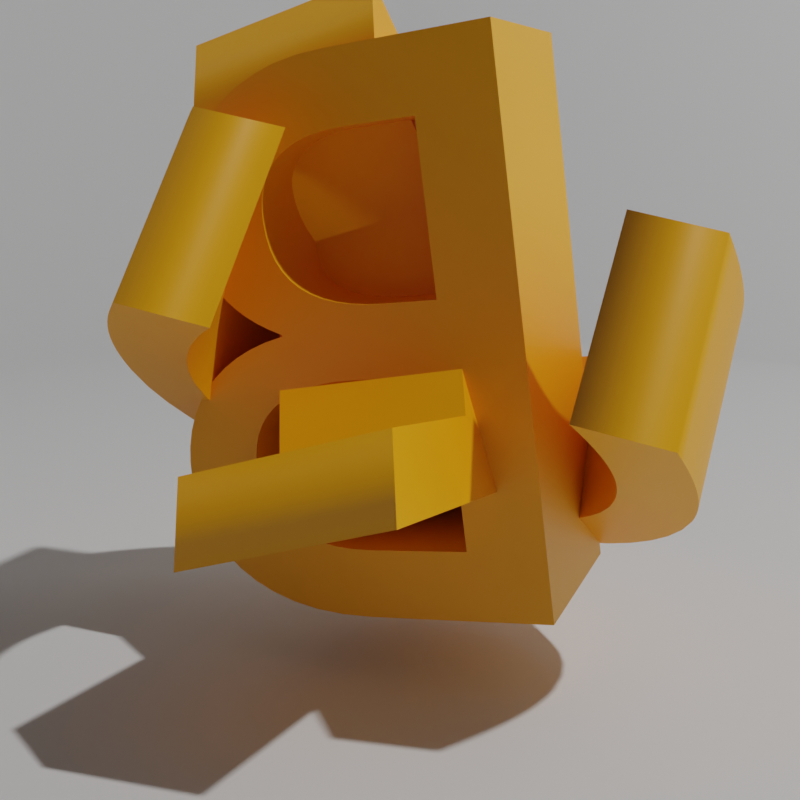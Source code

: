 # Source: abcdegerador.blend  (saved by Blender 2.83.21; exported with 4.5.12 LTS)
import bpy
from mathutils import Matrix  # noqa: F401  (used for matrix-valued properties, if any)

bpy.ops.wm.read_factory_settings(use_empty=True)
scene = bpy.context.scene
scene.name = 'Scene'

# ---- collections
col_collection = bpy.data.collections.new('Collection'); scene.collection.children.link(col_collection)

# ---- materials (node trees are filled in below, after node groups)
mat_material = bpy.data.materials.new('Material')
mat_material.alpha_threshold = 0.0
mat_material.line_color = (0.0, 0.0, 0.0, 1.0)
mat_letra_material = bpy.data.materials.new('letra material')

# ---- material node trees
mat_material.use_nodes = True; mat_material.node_tree.nodes.clear()
_N = mat_material.node_tree.nodes; _L = mat_material.node_tree.links
n0 = _N.new('ShaderNodeOutputMaterial'); n0.name = 'Material Output'; n0.location = (300, 300)
n1 = _N.new('ShaderNodeBsdfPrincipled'); n1.name = 'Principled BSDF'; n1.location = (10, 300)
n1.distribution = 'GGX'
n1.subsurface_method = 'BURLEY'
n1.inputs[2].default_value = 0.4
n1.inputs[3].default_value = 1.45
n1.inputs[27].default_value = (0.0, 0.0, 0.0, 1.0)
n1.inputs[28].default_value = 1.0
_L.new(n1.outputs[0], n0.inputs[0])
n0.is_active_output = True
mat_letra_material.use_nodes = True; mat_letra_material.node_tree.nodes.clear()
_N = mat_letra_material.node_tree.nodes; _L = mat_letra_material.node_tree.links
n0 = _N.new('ShaderNodeBsdfPrincipled'); n0.name = 'Principled BSDF'; n0.location = (10, 300)
n0.distribution = 'GGX'
n0.subsurface_method = 'BURLEY'
n0.inputs[0].default_value = (1.0, 0.4027, 0.0, 1.0)
n0.inputs[3].default_value = 1.45
n0.inputs[27].default_value = (0.0, 0.0, 0.0, 1.0)
n0.inputs[28].default_value = 1.0
n1 = _N.new('ShaderNodeOutputMaterial'); n1.name = 'Material Output'; n1.location = (300, 300)
_L.new(n0.outputs[0], n1.inputs[0])
n1.is_active_output = True

# ---- world
world_world = bpy.data.worlds.new('World'); scene.world = world_world
world_world.use_nodes = True; world_world.node_tree.nodes.clear()
_N = world_world.node_tree.nodes; _L = world_world.node_tree.links
n0 = _N.new('ShaderNodeOutputWorld'); n0.name = 'World Output'; n0.location = (300, 300)
n1 = _N.new('ShaderNodeBackground'); n1.name = 'Background'; n1.location = (10, 300)
n1.inputs[0].default_value = (0.05088, 0.05088, 0.05088, 1.0)
_L.new(n1.outputs[0], n0.inputs[0])
n0.is_active_output = True
world_world.color = (0.05088, 0.05088, 0.05088)
world_world.use_sun_shadow = False
world_world.sun_shadow_jitter_overblur = 0.0

# ---- cameras
cam_camera = bpy.data.cameras.new('Camera')
cam_camera.clip_end = 100.0
cam_camera.ortho_scale = 7.314

# ---- lights
light_light = bpy.data.lights.new('Light', 'POINT')
light_light.transmission_factor = 0.0
light_light.energy = 1000.0
light_light.shadow_soft_size = 0.1
light_light.shadow_maximum_resolution = 0.006
light_light.use_absolute_resolution = True

# ---- meshes
me_cube = bpy.data.meshes.new('Cube')
me_cube.from_pydata([(1.0, 1.0, 1.0), (1.0, 1.0, -1.0), (1.0, -1.0, -1.0), (-1.0, 1.0, 1.0), (-1.0, 1.0, -1.0), (-1.0, -1.0, 1.0), (-1.0, -1.0, -1.0)], [], [(6, 4, 3, 5), (4, 6, 2, 1), (4, 1, 0, 3)])
me_cube.polygons.foreach_set('use_smooth', [True] * 3)
_uv = me_cube.uv_layers.new(name='UVMap')
_uv.uv.foreach_set('vector', [0.375, 0.0, 0.375, 0.25, 0.625, 0.25, 0.625, 0.0, 0.125, 0.5, 0.125, 0.75, 0.375, 0.75, 0.375, 0.5, 0.375, 0.25, 0.375, 0.5, 0.625, 0.5, 0.625, 0.25])
me_cube.materials.append(mat_material)
me_cube.use_remesh_preserve_volume = False
me_cube.use_remesh_preserve_attributes = False
me_cube.use_mirror_vertex_groups = False
me_cube.update()

# ---- curves / text
txt_texto = bpy.data.curves.new('Texto', 'FONT')
txt_texto.dimensions = '2D'
txt_texto.body = 'A'
txt_texto.materials.append(mat_letra_material)
txt_texto.use_path_clamp = True
txt_texto.extrude = 0.12
txt_texto.align_x = 'CENTER'
txt_texto.align_y = 'CENTER'
txt_texto_001 = bpy.data.curves.new('Texto.001', 'FONT')
txt_texto_001.dimensions = '2D'
txt_texto_001.body = 'B'
txt_texto_001.materials.append(mat_letra_material)
txt_texto_001.use_path_clamp = True
txt_texto_001.extrude = 0.12
txt_texto_001.align_x = 'CENTER'
txt_texto_001.align_y = 'CENTER'
txt_texto_002 = bpy.data.curves.new('Texto.002', 'FONT')
txt_texto_002.dimensions = '2D'
txt_texto_002.body = 'C'
txt_texto_002.materials.append(mat_letra_material)
txt_texto_002.use_path_clamp = True
txt_texto_002.extrude = 0.12
txt_texto_002.align_x = 'CENTER'
txt_texto_002.align_y = 'CENTER'

# ---- objects
ob_cube = bpy.data.objects.new('Cube', me_cube)
ob_light = bpy.data.objects.new('Light', light_light)
ob_camera = bpy.data.objects.new('Camera', cam_camera)
ob_a = bpy.data.objects.new('A', txt_texto)
ob_b = bpy.data.objects.new('B', txt_texto_001)
ob_c = bpy.data.objects.new('C', txt_texto_002)

# ---- transforms, parenting, visibility, modifiers, constraints
ob_cube.location = (0.0, 0.0, 3.0)
ob_cube.scale = (3.0, 3.0, 3.0)
ob_cube.lock_rotations_4d = False
ob_cube.empty_display_type = 'ARROWS'
ob_cube.lineart.crease_threshold = 0.0
ob_light.location = (4.076, 1.005, 5.904)
ob_light.rotation_euler = (0.6503, 0.05522, 1.866)
ob_light.lock_rotations_4d = False
ob_light.empty_display_type = 'ARROWS'
ob_light.color = (0.0, 0.0, 0.0, 0.0)
ob_light.lineart.crease_threshold = 0.0
ob_camera.location = (1.0, -1.0, 0.6)
ob_camera.rotation_euler = (1.396, 0.0, 0.7854)
ob_camera.lock_rotations_4d = False
ob_camera.empty_display_type = 'ARROWS'
ob_camera.color = (0.0, 0.0, 0.0, 0.0)
ob_camera.display_type = 'WIRE'
ob_camera.lineart.crease_threshold = 0.0
ob_a.location = (0.0, 0.0, 0.4)
ob_a.rotation_euler = (2.07, 2.186, 2.434)
ob_a.lineart.crease_threshold = 0.0
ob_b.location = (0.0, 0.0, 0.4)
ob_b.rotation_euler = (4.646, 3.034, 0.3798)
ob_b.lineart.crease_threshold = 0.0
ob_c.location = (0.0, 0.0, 0.4)
ob_c.rotation_euler = (2.886, 3.637, 2.275)
ob_c.lineart.crease_threshold = 0.0

# ---- collection membership
col_collection.objects.link(ob_cube)
col_collection.objects.link(ob_light)
col_collection.objects.link(ob_camera)
col_collection.objects.link(ob_a)
col_collection.objects.link(ob_b)
col_collection.objects.link(ob_c)

# ---- scene / render settings (as saved in the file)
scene.camera = ob_camera
scene.frame_start = 1; scene.frame_end = 250; scene.frame_set(130)
scene.render.engine = 'CYCLES'
scene.render.resolution_x = 224
scene.render.resolution_y = 224
scene.cycles.use_denoising = False
scene.cycles.samples = 128
scene.cycles.sampling_pattern = 'TABULATED_SOBOL'
scene.cycles.use_adaptive_sampling = False
scene.cycles.use_light_tree = False
scene.view_settings.view_transform = 'Filmic'
bpy.context.view_layer.update()
